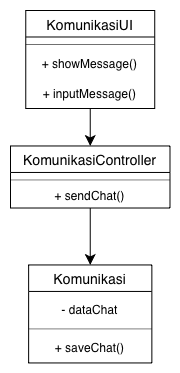

The diagram above was exported from draw.io. Its source (the exported page's mxGraphModel, read from the mxfile embedded in the PNG):
<mxGraphModel dx="803" dy="554" grid="1" gridSize="10" guides="1" tooltips="1" connect="1" arrows="1" fold="1" page="1" pageScale="1" pageWidth="850" pageHeight="1100" math="0" shadow="0">
  <root>
    <mxCell id="0" />
    <mxCell id="1" parent="0" />
    <UserObject label="" plantUmlData="{&#10;  &quot;data&quot;: &quot;@startuml\nskinparam monochrome true\nskinparam shadowing false\nskinparam classAttributeIconSize 0\nskinparam classBackgroundColor #FFFFFF\nskinparam classBorderColor #000000\nskinparam ArrowColor #000000\nhide circle\nhide stereotype\n\nclass \&quot;KomunikasiUI\&quot; as KUI {\n  + showMessage()\n  + inputMessage()\n}\n\nclass \&quot;KomunikasiController\&quot; as KC {\n  + sendChat()\n}\n\nclass \&quot;Komunikasi\&quot; as K {\n  - dataChat\n  + new(dataChat)\n  + saveChat()\n}\n\nKUI --&gt; KC\nKC --&gt; K\n@enduml&quot;,&#10;  &quot;config&quot;: null&#10;}" id="ewE0Kp3qqV7a9S52oEIN-1">
      <mxCell connectable="0" parent="1" style="group;transparentBounds=1;editIcon=1;lockedGroup=0;groupPadding=10;" vertex="1">
        <mxGeometry as="geometry" />
      </mxCell>
    </UserObject>
    <UserObject label="KomunikasiUI" plantUmlId="cls_2" plantUmlBaseStyle="swimlane;collapsible=0;fontStyle=0;align=center;fontSize=14;fontColor=#000000;startSize=26.49;spacingLeft=0;fillColor=#FFFFFF;strokeColor=#000000;childLayout=stackLayout;horizontal=1;horizontalStack=0;resizeParent=1;resizeParentMax=0;resizeLast=0;marginBottom=0;stackSpacing=0;marginTop=4;shadow=0;swimlaneFillColor=#FFFFFF;" plantUmlBaseValue="KomunikasiUI" id="ewE0Kp3qqV7a9S52oEIN-2">
      <mxCell parent="ewE0Kp3qqV7a9S52oEIN-1" style="swimlane;collapsible=0;fontStyle=0;align=center;fontSize=14;fontColor=#000000;startSize=26.49;spacingLeft=0;fillColor=#FFFFFF;strokeColor=#000000;childLayout=stackLayout;horizontal=1;horizontalStack=0;resizeParent=1;resizeParentMax=0;resizeLast=0;marginBottom=0;stackSpacing=0;marginTop=4;shadow=0;swimlaneFillColor=#FFFFFF;" vertex="1">
        <mxGeometry height="98" width="128.97" x="45.260000000000005" y="30" as="geometry" />
      </mxCell>
    </UserObject>
    <UserObject label="" plantUmlId="clssep_3" plantUmlBaseStyle="line;strokeWidth=0.5;strokeColor=#000000;fillColor=none;align=left;verticalAlign=middle;rotatable=0;labelPosition=right;points=[];portConstraint=eastwest;connectable=0;" plantUmlBaseValue="" id="ewE0Kp3qqV7a9S52oEIN-3">
      <mxCell parent="ewE0Kp3qqV7a9S52oEIN-2" style="line;strokeWidth=0.5;strokeColor=#000000;fillColor=none;align=left;verticalAlign=middle;rotatable=0;labelPosition=right;points=[];portConstraint=eastwest;connectable=0;" vertex="1">
        <mxGeometry height="7.9999999999999964" width="128.97" y="30" as="geometry" />
      </mxCell>
    </UserObject>
    <mxCell id="ewE0Kp3qqV7a9S52oEIN-28" parent="ewE0Kp3qqV7a9S52oEIN-2" style="text;html=1;whiteSpace=wrap;strokeColor=none;fillColor=none;align=center;verticalAlign=middle;rounded=0;" value="+ showMessage()" vertex="1">
      <mxGeometry height="30" width="128.97" y="38" as="geometry" />
    </mxCell>
    <mxCell id="ewE0Kp3qqV7a9S52oEIN-29" parent="ewE0Kp3qqV7a9S52oEIN-2" style="text;html=1;whiteSpace=wrap;strokeColor=none;fillColor=none;align=center;verticalAlign=middle;rounded=0;" value="+ inputMessage()" vertex="1">
      <mxGeometry height="30" width="128.97" y="68" as="geometry" />
    </mxCell>
    <UserObject label="KomunikasiController" plantUmlId="cls_8" plantUmlBaseStyle="swimlane;collapsible=0;fontStyle=0;align=center;fontSize=14;fontColor=#000000;startSize=26.49;spacingLeft=0;fillColor=#FFFFFF;strokeColor=#000000;childLayout=stackLayout;horizontal=1;horizontalStack=0;resizeParent=1;resizeParentMax=0;resizeLast=0;marginBottom=0;stackSpacing=0;marginTop=4;shadow=0;swimlaneFillColor=#FFFFFF;" plantUmlBaseValue="KomunikasiController" id="ewE0Kp3qqV7a9S52oEIN-8">
      <mxCell parent="ewE0Kp3qqV7a9S52oEIN-1" style="swimlane;collapsible=0;fontStyle=0;align=center;fontSize=14;fontColor=#000000;startSize=26.49;spacingLeft=0;fillColor=#FFFFFF;strokeColor=#000000;childLayout=stackLayout;horizontal=1;horizontalStack=0;resizeParent=1;resizeParentMax=0;resizeLast=0;marginBottom=0;stackSpacing=0;marginTop=4;shadow=0;swimlaneFillColor=#FFFFFF;" vertex="1">
        <mxGeometry height="62.04" width="159.49" x="30" y="165.47" as="geometry" />
      </mxCell>
    </UserObject>
    <UserObject label="" plantUmlId="clssep_9" plantUmlBaseStyle="line;strokeWidth=0.5;strokeColor=#000000;fillColor=none;align=left;verticalAlign=middle;rotatable=0;labelPosition=right;points=[];portConstraint=eastwest;connectable=0;" plantUmlBaseValue="" id="ewE0Kp3qqV7a9S52oEIN-9">
      <mxCell parent="ewE0Kp3qqV7a9S52oEIN-8" style="line;strokeWidth=0.5;strokeColor=#000000;fillColor=none;align=left;verticalAlign=middle;rotatable=0;labelPosition=right;points=[];portConstraint=eastwest;connectable=0;" vertex="1">
        <mxGeometry height="7.9999999999999964" width="159.49" y="30" as="geometry" />
      </mxCell>
    </UserObject>
    <mxCell id="ewE0Kp3qqV7a9S52oEIN-27" parent="ewE0Kp3qqV7a9S52oEIN-8" style="text;html=1;whiteSpace=wrap;strokeColor=none;fillColor=none;align=center;verticalAlign=middle;rounded=0;" value="+ sendChat()" vertex="1">
      <mxGeometry height="24.04" width="159.49" y="38" as="geometry" />
    </mxCell>
    <UserObject label="Komunikasi" plantUmlId="cls_12" plantUmlBaseStyle="swimlane;collapsible=0;fontStyle=0;align=center;fontSize=14;fontColor=#000000;startSize=26.49;spacingLeft=0;fillColor=#FFFFFF;strokeColor=#000000;childLayout=stackLayout;horizontal=1;horizontalStack=0;resizeParent=1;resizeParentMax=0;resizeLast=0;marginBottom=0;stackSpacing=0;marginTop=4;shadow=0;swimlaneFillColor=#FFFFFF;" plantUmlBaseValue="Komunikasi" id="ewE0Kp3qqV7a9S52oEIN-12">
      <mxCell parent="ewE0Kp3qqV7a9S52oEIN-1" style="swimlane;collapsible=0;fontStyle=0;align=center;fontSize=14;fontColor=#000000;startSize=26.49;spacingLeft=0;fillColor=#FFFFFF;strokeColor=#000000;childLayout=stackLayout;horizontal=1;horizontalStack=0;resizeParent=1;resizeParentMax=0;resizeLast=0;marginBottom=0;stackSpacing=0;marginTop=4;shadow=0;swimlaneFillColor=#FFFFFF;" vertex="1">
        <mxGeometry height="98" width="123.23" x="48.13" y="284.45" as="geometry" />
      </mxCell>
    </UserObject>
    <mxCell id="ewE0Kp3qqV7a9S52oEIN-32" parent="ewE0Kp3qqV7a9S52oEIN-12" style="text;html=1;whiteSpace=wrap;strokeColor=none;fillColor=none;align=center;verticalAlign=middle;rounded=0;" value="- dataChat" vertex="1">
      <mxGeometry height="30" width="123.23" y="30" as="geometry" />
    </mxCell>
    <UserObject label="" plantUmlId="clssep_15" plantUmlBaseStyle="line;strokeWidth=0.5;strokeColor=#000000;fillColor=none;align=left;verticalAlign=middle;rotatable=0;labelPosition=right;points=[];portConstraint=eastwest;connectable=0;" plantUmlBaseValue="" id="ewE0Kp3qqV7a9S52oEIN-15">
      <mxCell parent="ewE0Kp3qqV7a9S52oEIN-12" style="line;strokeWidth=0.5;strokeColor=#000000;fillColor=none;align=left;verticalAlign=middle;rotatable=0;labelPosition=right;points=[];portConstraint=eastwest;connectable=0;" vertex="1">
        <mxGeometry height="8" width="123.23" y="60" as="geometry" />
      </mxCell>
    </UserObject>
    <mxCell id="ewE0Kp3qqV7a9S52oEIN-34" parent="ewE0Kp3qqV7a9S52oEIN-12" style="text;html=1;whiteSpace=wrap;strokeColor=none;fillColor=none;align=center;verticalAlign=middle;rounded=0;" value="+ saveChat()" vertex="1">
      <mxGeometry height="30" width="123.23" y="68" as="geometry" />
    </mxCell>
    <UserObject label="" plantUmlId="rel_20" plantUmlBaseStyle="endArrow=classic;endFill=1;endSize=8;html=1;strokeColor=#000000;fontColor=#000000;fontSize=13;curved=0;rounded=0;sourcePerimeterSpacing=0;targetPerimeterSpacing=0;" plantUmlBaseValue="" id="ewE0Kp3qqV7a9S52oEIN-20">
      <mxCell edge="1" parent="ewE0Kp3qqV7a9S52oEIN-1" source="ewE0Kp3qqV7a9S52oEIN-2" style="endArrow=classic;endFill=1;endSize=8;html=1;strokeColor=#000000;fontColor=#000000;fontSize=13;curved=0;rounded=0;sourcePerimeterSpacing=0;targetPerimeterSpacing=0;" target="ewE0Kp3qqV7a9S52oEIN-8">
        <mxGeometry relative="1" as="geometry">
          <mxPoint x="109.75" y="105.47" as="sourcePoint" />
          <mxPoint x="109.75" y="165.47" as="targetPoint" />
        </mxGeometry>
      </mxCell>
    </UserObject>
    <UserObject label="" plantUmlId="rel_21" plantUmlBaseStyle="endArrow=classic;endFill=1;endSize=8;html=1;strokeColor=#000000;fontColor=#000000;fontSize=13;curved=0;rounded=0;sourcePerimeterSpacing=0;targetPerimeterSpacing=0;" plantUmlBaseValue="" id="ewE0Kp3qqV7a9S52oEIN-21">
      <mxCell edge="1" parent="ewE0Kp3qqV7a9S52oEIN-1" source="ewE0Kp3qqV7a9S52oEIN-8" style="endArrow=classic;endFill=1;endSize=8;html=1;strokeColor=#000000;fontColor=#000000;fontSize=13;curved=0;rounded=0;sourcePerimeterSpacing=0;targetPerimeterSpacing=0;" target="ewE0Kp3qqV7a9S52oEIN-12">
        <mxGeometry relative="1" as="geometry">
          <mxPoint x="109.75" y="224.45" as="sourcePoint" />
          <mxPoint x="109.75" y="284.45" as="targetPoint" />
        </mxGeometry>
      </mxCell>
    </UserObject>
  </root>
</mxGraphModel>